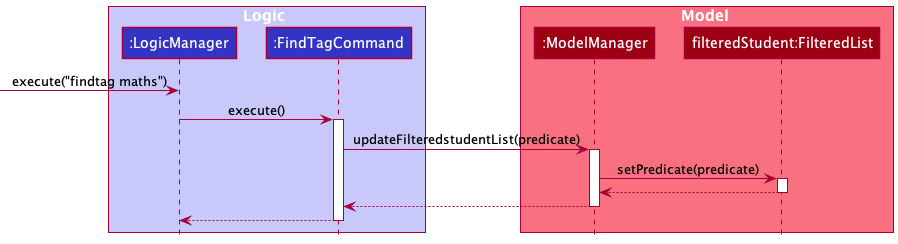

The diagram above was rendered by PlantUML. Its source (embedded in the PNG):
@startuml
!include style.puml

box Logic LOGIC_COLOR_T1
participant ":LogicManager" as LogicManager LOGIC_COLOR
participant ":FindTagCommand" as FindTagCommand LOGIC_COLOR
end box

box Model MODEL_COLOR_T1
participant ":ModelManager" as ModelManager MODEL_COLOR
participant "filteredStudent:FilteredList" as FilteredStudents MODEL_COLOR
end box

[-> LogicManager : execute("findtag maths")

LogicManager -> FindTagCommand : execute()
activate FindTagCommand

FindTagCommand -> ModelManager : updateFilteredstudentList(predicate)
activate ModelManager

ModelManager -> FilteredStudents : setPredicate(predicate)
activate FilteredStudents

return
return
return

@enduml